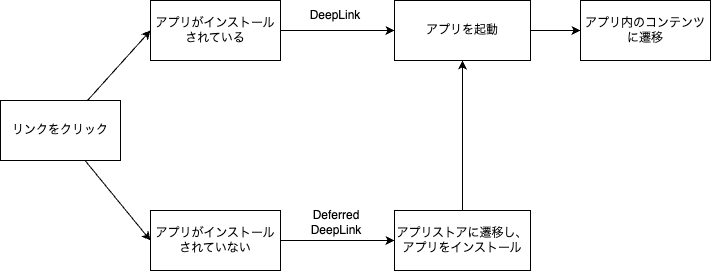

The diagram above was exported from draw.io. Its source (the exported page's mxGraphModel, read from the mxfile embedded in the PNG):
<mxGraphModel dx="1086" dy="802" grid="1" gridSize="10" guides="1" tooltips="1" connect="1" arrows="1" fold="1" page="1" pageScale="1" pageWidth="827" pageHeight="1169" math="0" shadow="0">
  <root>
    <mxCell id="0" />
    <mxCell id="1" parent="0" />
    <mxCell id="6" style="edgeStyle=none;html=1;entryX=0;entryY=0.5;entryDx=0;entryDy=0;" edge="1" parent="1" source="3" target="4">
      <mxGeometry relative="1" as="geometry" />
    </mxCell>
    <mxCell id="7" style="edgeStyle=none;html=1;entryX=0;entryY=0.5;entryDx=0;entryDy=0;" edge="1" parent="1" source="3" target="5">
      <mxGeometry relative="1" as="geometry" />
    </mxCell>
    <mxCell id="3" value="リンクをクリック" style="rounded=0;whiteSpace=wrap;html=1;" vertex="1" parent="1">
      <mxGeometry x="30" y="140" width="120" height="60" as="geometry" />
    </mxCell>
    <mxCell id="11" style="edgeStyle=none;html=1;entryX=0;entryY=0.5;entryDx=0;entryDy=0;" edge="1" parent="1" source="4" target="8">
      <mxGeometry relative="1" as="geometry" />
    </mxCell>
    <mxCell id="4" value="アプリがインストールされている" style="rounded=0;whiteSpace=wrap;html=1;" vertex="1" parent="1">
      <mxGeometry x="180" y="40" width="130" height="60" as="geometry" />
    </mxCell>
    <mxCell id="13" style="edgeStyle=none;html=1;entryX=0;entryY=0.5;entryDx=0;entryDy=0;" edge="1" parent="1" source="5" target="9">
      <mxGeometry relative="1" as="geometry" />
    </mxCell>
    <mxCell id="5" value="アプリがインストールされていない" style="rounded=0;whiteSpace=wrap;html=1;" vertex="1" parent="1">
      <mxGeometry x="180" y="250" width="130" height="60" as="geometry" />
    </mxCell>
    <mxCell id="12" style="edgeStyle=none;html=1;" edge="1" parent="1" source="8" target="10">
      <mxGeometry relative="1" as="geometry" />
    </mxCell>
    <mxCell id="8" value="アプリを起動" style="rounded=0;whiteSpace=wrap;html=1;" vertex="1" parent="1">
      <mxGeometry x="424" y="40" width="136" height="60" as="geometry" />
    </mxCell>
    <mxCell id="14" style="edgeStyle=none;html=1;" edge="1" parent="1" source="9" target="8">
      <mxGeometry relative="1" as="geometry" />
    </mxCell>
    <mxCell id="9" value="アプリストアに遷移し、アプリをインストール" style="rounded=0;whiteSpace=wrap;html=1;" vertex="1" parent="1">
      <mxGeometry x="424" y="250" width="136" height="60" as="geometry" />
    </mxCell>
    <mxCell id="10" value="アプリ内のコンテンツに遷移" style="rounded=0;whiteSpace=wrap;html=1;" vertex="1" parent="1">
      <mxGeometry x="610" y="40" width="130" height="60" as="geometry" />
    </mxCell>
    <mxCell id="15" value="DeepLink" style="text;html=1;strokeColor=none;fillColor=none;align=center;verticalAlign=middle;whiteSpace=wrap;rounded=0;" vertex="1" parent="1">
      <mxGeometry x="335" y="40" width="60" height="30" as="geometry" />
    </mxCell>
    <mxCell id="16" value="Deferred DeepLink" style="text;html=1;strokeColor=none;fillColor=none;align=center;verticalAlign=middle;whiteSpace=wrap;rounded=0;" vertex="1" parent="1">
      <mxGeometry x="336" y="247" width="60" height="30" as="geometry" />
    </mxCell>
  </root>
</mxGraphModel>